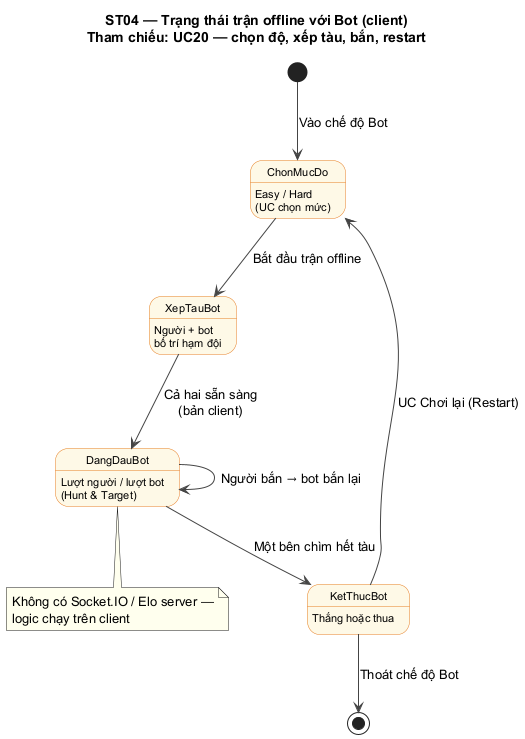

The diagram above was rendered by PlantUML. Its source (embedded in the PNG):
@startuml ST04_BotOfflineGame
title ST04 — Trạng thái trận offline với Bot (client)\nTham chiếu: UC20 — chọn độ, xếp tàu, bắn, restart

skinparam state {
  BackgroundColor #FEF9E7
  BorderColor #E67E22
  FontName Arial
  FontSize 11
}
skinparam ArrowColor #444
skinparam noteBackgroundColor #FFFFEE

[*] --> ChonMucDo : Vào chế độ Bot

state ChonMucDo : Easy / Hard\n(UC chọn mức)

state XepTauBot : Người + bot\nbố trí hạm đội

state DangDauBot : Lượt người / lượt bot\n(Hunt & Target)

state KetThucBot : Thắng hoặc thua

ChonMucDo --> XepTauBot : Bắt đầu trận offline

XepTauBot --> DangDauBot : Cả hai sẵn sàng\n(bản client)

DangDauBot --> DangDauBot : Người bắn → bot bắn lại

DangDauBot --> KetThucBot : Một bên chìm hết tàu

KetThucBot --> ChonMucDo : UC Chơi lại (Restart)

KetThucBot --> [*] : Thoát chế độ Bot

note bottom of DangDauBot
  Không có Socket.IO / Elo server —
  logic chạy trên client
end note

@enduml